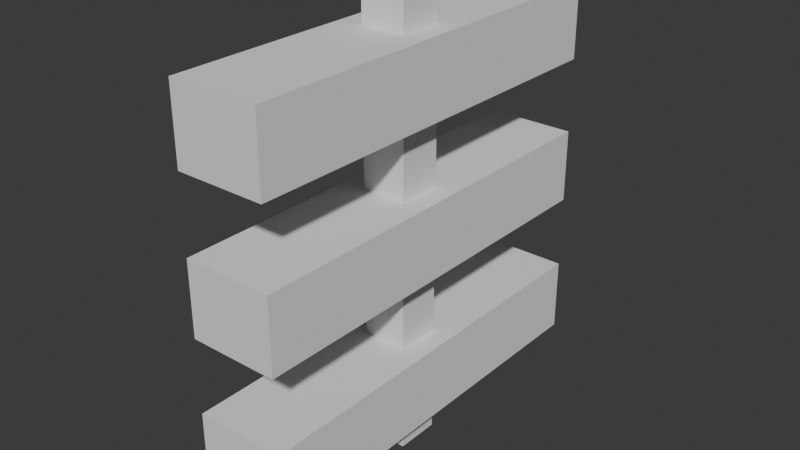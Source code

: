 # Source: ladder.blend  (saved by Blender 4.5.87; exported with 4.5.12 LTS)
import bpy
from mathutils import Matrix  # noqa: F401  (used for matrix-valued properties, if any)

bpy.ops.wm.read_factory_settings(use_empty=True)
scene = bpy.context.scene
scene.name = 'Scene'

# ---- collections
col_collection = bpy.data.collections.new('Collection'); scene.collection.children.link(col_collection)

# ---- world
world_world = bpy.data.worlds.new('World'); scene.world = world_world
world_world.use_nodes = True; world_world.node_tree.nodes.clear()
_N = world_world.node_tree.nodes; _L = world_world.node_tree.links
n0 = _N.new('ShaderNodeOutputWorld'); n0.name = 'World Output'; n0.location = (200, 100)
n1 = _N.new('ShaderNodeBackground'); n1.name = 'Background'; n1.location = (-200, 100)
n1.inputs[0].default_value = (0.05088, 0.05088, 0.05088, 1.0)
_L.new(n1.outputs[0], n0.inputs[0])
n0.is_active_output = True
world_world.color = (0.05088, 0.05088, 0.05088)
world_world.sun_shadow_jitter_overblur = 0.0

# ---- meshes
me_cube_001 = bpy.data.meshes.new('Cube.001')
me_cube_001.from_pydata([(-1.0, -1.0, -1.0), (-1.0, -1.0, 1.0), (-1.0, 1.0, -1.0), (-1.0, 1.0, 1.0), (1.0, -1.0, -1.0), (1.0, -1.0, 1.0), (1.0, 1.0, -1.0), (1.0, 1.0, 1.0), (-2.0, -9.2, -0.8333), (-2.0, -9.2, -0.5), (-2.0, -9.2, -0.1667), (-2.0, -9.2, 0.1667), (-2.0, -9.2, 0.5), (-2.0, -9.2, 0.8333), (-2.0, 9.2, 0.8333), (-2.0, 9.2, 0.5), (-2.0, 9.2, 0.1667), (-2.0, 9.2, -0.1667), (-2.0, 9.2, -0.5), (-2.0, 9.2, -0.8333), (2.0, 9.2, 0.8333), (2.0, 9.2, 0.5), (2.0, 9.2, 0.1667), (2.0, 9.2, -0.1667), (2.0, 9.2, -0.5), (2.0, 9.2, -0.8333), (2.0, -9.2, 0.8333), (2.0, -9.2, 0.5), (2.0, -9.2, 0.1667), (2.0, -9.2, -0.1667), (2.0, -9.2, -0.5), (2.0, -9.2, -0.8333)], [], [(0, 1, 3, 2), (2, 3, 7, 6), (6, 7, 5, 4), (4, 5, 1, 0), (2, 6, 4, 0), (7, 3, 1, 5), (13, 26, 27, 12), (20, 14, 15, 21), (26, 13, 14, 20), (20, 21, 27, 26), (27, 21, 15, 12), (14, 13, 12, 15), (16, 11, 10, 17), (18, 19, 8, 9), (28, 22, 23, 29), (30, 24, 25, 31), (28, 29, 10, 11), (30, 31, 8, 9), (22, 16, 17, 23), (18, 24, 25, 19), (31, 25, 19, 8), (29, 23, 17, 10), (28, 11, 16, 22), (30, 9, 18, 24)])
_uv = me_cube_001.uv_layers.new(name='UVMap')
_uv.uv.foreach_set('vector', [0.375, 0.0, 0.625, 0.0, 0.625, 0.25, 0.375, 0.25, 0.375, 0.25, 0.625, 0.25, 0.625, 0.5, 0.375, 0.5, 0.375, 0.5, 0.625, 0.5, 0.625, 0.75, 0.375, 0.75, 0.375, 0.75, 0.625, 0.75, 0.625, 1.0, 0.375, 1.0, 0.125, 0.5, 0.375, 0.5, 0.375, 0.75, 0.125, 0.75, 0.625, 0.5, 0.875, 0.5, 0.875, 0.75, 0.625, 0.75, 0.0, 0.0, 0.0, 0.0, 0.0, 0.0, 0.0, 0.0, 0.0, 0.0, 0.0, 0.0, 0.0, 0.0, 0.0, 0.0, 0.0, 0.0, 0.0, 0.0, 0.0, 0.0, 0.0, 0.0, 0.0, 0.0, 0.0, 0.0, 0.0, 0.0, 0.0, 0.0, 0.0, 0.0, 0.0, 0.0, 0.0, 0.0, 0.0, 0.0, 0.0, 0.0, 0.0, 0.0, 0.0, 0.0, 0.0, 0.0, 0.0, 0.0, 0.0, 0.0, 0.0, 0.0, 0.0, 0.0, 0.0, 0.0, 0.0, 0.0, 0.0, 0.0, 0.0, 0.0, 0.0, 0.0, 0.0, 0.0, 0.0, 0.0, 0.0, 0.0, 0.0, 0.0, 0.0, 0.0, 0.0, 0.0, 0.0, 0.0, 0.0, 0.0, 0.0, 0.0, 0.0, 0.0, 0.0, 0.0, 0.0, 0.0, 0.0, 0.0, 0.0, 0.0, 0.0, 0.0, 0.0, 0.0, 0.0, 0.0, 0.0, 0.0, 0.0, 0.0, 0.0, 0.0, 0.0, 0.0, 0.0, 0.0, 0.0, 0.0, 0.0, 0.0, 0.0, 0.0, 0.0, 0.0, 0.0, 0.0, 0.0, 0.0, 0.0, 0.0, 0.0, 0.0, 0.0, 0.0, 0.0, 0.0, 0.0, 0.0, 0.0, 0.0, 0.0, 0.0, 0.0, 0.0, 0.0, 0.0, 0.0, 0.0, 0.0, 0.0])
me_cube_001.update()

# ---- objects
ob_empty = bpy.data.objects.new('Empty', None)
ob_cube_001 = bpy.data.objects.new('Cube.001', me_cube_001)

# ---- transforms, parenting, visibility, modifiers, constraints
ob_empty.location = (0.0, 0.0, 0.0)
ob_empty.scale = (0.5, 0.5, 0.5)
ob_empty.empty_display_type = 'CUBE'
ob_cube_001.location = (0.0, 0.0, 0.0)
ob_cube_001.scale = (0.05, 0.05, 0.5)

# ---- collection membership
col_collection.objects.link(ob_empty)
col_collection.objects.link(ob_cube_001)

# ---- scene / render settings (as saved in the file)
scene.frame_start = 1; scene.frame_end = 250; scene.frame_set(1)
scene.render.engine = 'BLENDER_EEVEE_NEXT'
bpy.context.view_layer.update()

# ---- added for rendering (the .blend has no active camera and no usable light): camera, sun
cam_auto = bpy.data.cameras.new('AutoCamera')
cam_auto.lens = 50.0
cam_auto.sensor_width = 36.0
cam_auto.clip_end = 1000.0
ob_auto_camera = bpy.data.objects.new('AutoCamera', cam_auto)
scene.collection.objects.link(ob_auto_camera)
ob_auto_camera.location = (1.27076, -1.52491, 1.01661)
ob_auto_camera.rotation_euler = (1.09748, -7.21219e-08, 0.694738)
scene.camera = ob_auto_camera
light_auto_sun = bpy.data.lights.new('AutoSun', 'SUN')
light_auto_sun.energy = 3.0
light_auto_sun.angle = 0.0523599
ob_auto_sun = bpy.data.objects.new('AutoSun', light_auto_sun)
scene.collection.objects.link(ob_auto_sun)
ob_auto_sun.rotation_euler = (0.872665, 0.174533, 0.523599)
bpy.context.view_layer.update()
